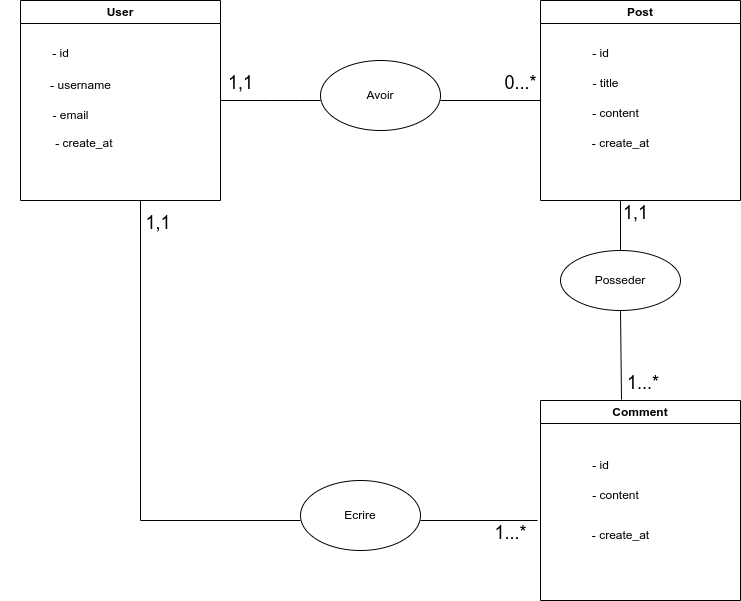

The diagram above was exported from draw.io. Its source (the exported page's mxGraphModel, read from the mxfile embedded in the PNG):
<mxGraphModel dx="474" dy="843" grid="1" gridSize="10" guides="1" tooltips="1" connect="1" arrows="1" fold="1" page="1" pageScale="1" pageWidth="827" pageHeight="1169" math="0" shadow="0">
  <root>
    <mxCell id="0" />
    <mxCell id="1" parent="0" />
    <mxCell id="qOWbRjv4AryOQ_1hSvL--1" value="User" style="swimlane;whiteSpace=wrap;html=1;" vertex="1" parent="1">
      <mxGeometry x="40" y="200" width="200" height="200" as="geometry" />
    </mxCell>
    <mxCell id="qOWbRjv4AryOQ_1hSvL--8" value="&amp;nbsp; &amp;nbsp;- email" style="text;html=1;align=center;verticalAlign=middle;resizable=0;points=[];autosize=1;strokeColor=none;fillColor=none;" vertex="1" parent="qOWbRjv4AryOQ_1hSvL--1">
      <mxGeometry x="10" y="100" width="70" height="30" as="geometry" />
    </mxCell>
    <mxCell id="qOWbRjv4AryOQ_1hSvL--7" value="&amp;nbsp; &amp;nbsp; &amp;nbsp; &amp;nbsp; &amp;nbsp; &amp;nbsp; - username" style="text;html=1;align=center;verticalAlign=middle;resizable=0;points=[];autosize=1;strokeColor=none;fillColor=none;" vertex="1" parent="qOWbRjv4AryOQ_1hSvL--1">
      <mxGeometry x="-20" y="70" width="120" height="30" as="geometry" />
    </mxCell>
    <mxCell id="qOWbRjv4AryOQ_1hSvL--2" value="Post" style="swimlane;whiteSpace=wrap;html=1;" vertex="1" parent="1">
      <mxGeometry x="560" y="200" width="200" height="200" as="geometry" />
    </mxCell>
    <mxCell id="qOWbRjv4AryOQ_1hSvL--10" value="- id" style="text;html=1;align=center;verticalAlign=middle;resizable=0;points=[];autosize=1;strokeColor=none;fillColor=none;" vertex="1" parent="qOWbRjv4AryOQ_1hSvL--2">
      <mxGeometry x="40" y="38" width="40" height="30" as="geometry" />
    </mxCell>
    <mxCell id="qOWbRjv4AryOQ_1hSvL--11" value="- title" style="text;html=1;align=center;verticalAlign=middle;resizable=0;points=[];autosize=1;strokeColor=none;fillColor=none;" vertex="1" parent="qOWbRjv4AryOQ_1hSvL--2">
      <mxGeometry x="40" y="68" width="50" height="30" as="geometry" />
    </mxCell>
    <mxCell id="qOWbRjv4AryOQ_1hSvL--12" value="- content" style="text;html=1;align=center;verticalAlign=middle;resizable=0;points=[];autosize=1;strokeColor=none;fillColor=none;" vertex="1" parent="qOWbRjv4AryOQ_1hSvL--2">
      <mxGeometry x="40" y="98" width="70" height="30" as="geometry" />
    </mxCell>
    <mxCell id="qOWbRjv4AryOQ_1hSvL--13" value="&amp;nbsp; &amp;nbsp;- create_at" style="text;html=1;align=center;verticalAlign=middle;resizable=0;points=[];autosize=1;strokeColor=none;fillColor=none;" vertex="1" parent="qOWbRjv4AryOQ_1hSvL--2">
      <mxGeometry x="30" y="128" width="90" height="30" as="geometry" />
    </mxCell>
    <mxCell id="qOWbRjv4AryOQ_1hSvL--3" value="Comment" style="swimlane;whiteSpace=wrap;html=1;" vertex="1" parent="1">
      <mxGeometry x="560" y="600" width="200" height="200" as="geometry" />
    </mxCell>
    <mxCell id="qOWbRjv4AryOQ_1hSvL--14" value="- id" style="text;html=1;align=center;verticalAlign=middle;resizable=0;points=[];autosize=1;strokeColor=none;fillColor=none;" vertex="1" parent="qOWbRjv4AryOQ_1hSvL--3">
      <mxGeometry x="40" y="50" width="40" height="30" as="geometry" />
    </mxCell>
    <mxCell id="qOWbRjv4AryOQ_1hSvL--15" value="&amp;nbsp; &amp;nbsp;- content" style="text;html=1;align=center;verticalAlign=middle;resizable=0;points=[];autosize=1;strokeColor=none;fillColor=none;" vertex="1" parent="qOWbRjv4AryOQ_1hSvL--3">
      <mxGeometry x="30" y="80" width="80" height="30" as="geometry" />
    </mxCell>
    <mxCell id="qOWbRjv4AryOQ_1hSvL--16" value="&amp;nbsp; &amp;nbsp; &lt;span style=&quot;white-space: pre;&quot;&gt;&#09;&lt;/span&gt;&amp;nbsp; &amp;nbsp; - create_at" style="text;html=1;align=center;verticalAlign=middle;resizable=0;points=[];autosize=1;strokeColor=none;fillColor=none;" vertex="1" parent="qOWbRjv4AryOQ_1hSvL--3">
      <mxGeometry y="120" width="120" height="30" as="geometry" />
    </mxCell>
    <mxCell id="qOWbRjv4AryOQ_1hSvL--4" value="- id" style="text;html=1;align=center;verticalAlign=middle;resizable=0;points=[];autosize=1;strokeColor=none;fillColor=none;" vertex="1" parent="1">
      <mxGeometry x="60" y="238" width="40" height="30" as="geometry" />
    </mxCell>
    <mxCell id="qOWbRjv4AryOQ_1hSvL--9" value="&lt;span style=&quot;white-space: pre;&quot;&gt;&#09;&lt;/span&gt;- create_at" style="text;html=1;align=center;verticalAlign=middle;resizable=0;points=[];autosize=1;strokeColor=none;fillColor=none;" vertex="1" parent="1">
      <mxGeometry x="35" y="328" width="110" height="30" as="geometry" />
    </mxCell>
    <mxCell id="qOWbRjv4AryOQ_1hSvL--17" value="" style="endArrow=none;html=1;rounded=0;exitX=1;exitY=0.5;exitDx=0;exitDy=0;" edge="1" parent="1" source="qOWbRjv4AryOQ_1hSvL--1">
      <mxGeometry width="50" height="50" relative="1" as="geometry">
        <mxPoint x="550" y="390" as="sourcePoint" />
        <mxPoint x="320" y="300" as="targetPoint" />
        <Array as="points">
          <mxPoint x="290" y="300" />
          <mxPoint x="320" y="300" />
          <mxPoint x="340" y="300" />
        </Array>
      </mxGeometry>
    </mxCell>
    <mxCell id="qOWbRjv4AryOQ_1hSvL--18" value="Avoir" style="ellipse;whiteSpace=wrap;html=1;" vertex="1" parent="1">
      <mxGeometry x="340" y="260" width="120" height="70" as="geometry" />
    </mxCell>
    <mxCell id="qOWbRjv4AryOQ_1hSvL--19" value="" style="endArrow=none;html=1;rounded=0;entryX=0;entryY=0.5;entryDx=0;entryDy=0;" edge="1" parent="1" target="qOWbRjv4AryOQ_1hSvL--2">
      <mxGeometry width="50" height="50" relative="1" as="geometry">
        <mxPoint x="460" y="300" as="sourcePoint" />
        <mxPoint x="600" y="340" as="targetPoint" />
        <Array as="points" />
      </mxGeometry>
    </mxCell>
    <mxCell id="qOWbRjv4AryOQ_1hSvL--20" value="" style="endArrow=none;html=1;rounded=0;" edge="1" parent="1" target="qOWbRjv4AryOQ_1hSvL--21">
      <mxGeometry width="50" height="50" relative="1" as="geometry">
        <mxPoint x="640" y="400" as="sourcePoint" />
        <mxPoint x="640" y="400" as="targetPoint" />
      </mxGeometry>
    </mxCell>
    <mxCell id="qOWbRjv4AryOQ_1hSvL--21" value="Posseder" style="ellipse;whiteSpace=wrap;html=1;" vertex="1" parent="1">
      <mxGeometry x="580" y="450" width="120" height="60" as="geometry" />
    </mxCell>
    <mxCell id="qOWbRjv4AryOQ_1hSvL--22" value="" style="endArrow=none;html=1;rounded=0;exitX=0.405;exitY=-0.005;exitDx=0;exitDy=0;exitPerimeter=0;entryX=0.5;entryY=1;entryDx=0;entryDy=0;" edge="1" parent="1" source="qOWbRjv4AryOQ_1hSvL--3" target="qOWbRjv4AryOQ_1hSvL--21">
      <mxGeometry width="50" height="50" relative="1" as="geometry">
        <mxPoint x="790" y="520" as="sourcePoint" />
        <mxPoint x="840" y="470" as="targetPoint" />
      </mxGeometry>
    </mxCell>
    <mxCell id="qOWbRjv4AryOQ_1hSvL--23" value="&lt;font style=&quot;font-size: 18px;&quot;&gt;1,1&lt;/font&gt;" style="text;html=1;align=center;verticalAlign=middle;resizable=0;points=[];autosize=1;strokeColor=none;fillColor=none;" vertex="1" parent="1">
      <mxGeometry x="235" y="263" width="50" height="40" as="geometry" />
    </mxCell>
    <mxCell id="qOWbRjv4AryOQ_1hSvL--24" value="&lt;font style=&quot;font-size: 18px;&quot;&gt;0...*&lt;/font&gt;" style="text;html=1;align=center;verticalAlign=middle;resizable=0;points=[];autosize=1;strokeColor=none;fillColor=none;" vertex="1" parent="1">
      <mxGeometry x="510" y="263" width="60" height="40" as="geometry" />
    </mxCell>
    <mxCell id="qOWbRjv4AryOQ_1hSvL--25" value="&lt;font style=&quot;font-size: 18px;&quot;&gt;&amp;nbsp; 1,1&lt;/font&gt;" style="text;html=1;align=center;verticalAlign=middle;resizable=0;points=[];autosize=1;strokeColor=none;fillColor=none;" vertex="1" parent="1">
      <mxGeometry x="620" y="393" width="60" height="40" as="geometry" />
    </mxCell>
    <mxCell id="qOWbRjv4AryOQ_1hSvL--26" value="&lt;font style=&quot;font-size: 18px;&quot;&gt;&amp;nbsp; &amp;nbsp; &amp;nbsp;1...*&lt;/font&gt;" style="text;html=1;align=center;verticalAlign=middle;resizable=0;points=[];autosize=1;strokeColor=none;fillColor=none;" vertex="1" parent="1">
      <mxGeometry x="610" y="563" width="80" height="40" as="geometry" />
    </mxCell>
    <mxCell id="qOWbRjv4AryOQ_1hSvL--27" value="" style="endArrow=none;html=1;rounded=0;" edge="1" parent="1">
      <mxGeometry width="50" height="50" relative="1" as="geometry">
        <mxPoint x="160" y="720" as="sourcePoint" />
        <mxPoint x="160" y="400" as="targetPoint" />
      </mxGeometry>
    </mxCell>
    <mxCell id="qOWbRjv4AryOQ_1hSvL--28" value="" style="endArrow=none;html=1;rounded=0;entryX=-0.025;entryY=0;entryDx=0;entryDy=0;entryPerimeter=0;" edge="1" parent="1" target="qOWbRjv4AryOQ_1hSvL--16">
      <mxGeometry width="50" height="50" relative="1" as="geometry">
        <mxPoint x="440" y="720" as="sourcePoint" />
        <mxPoint x="370" y="810" as="targetPoint" />
      </mxGeometry>
    </mxCell>
    <mxCell id="qOWbRjv4AryOQ_1hSvL--29" value="" style="endArrow=none;html=1;rounded=0;" edge="1" parent="1">
      <mxGeometry width="50" height="50" relative="1" as="geometry">
        <mxPoint x="160" y="720" as="sourcePoint" />
        <mxPoint x="320" y="720" as="targetPoint" />
      </mxGeometry>
    </mxCell>
    <mxCell id="qOWbRjv4AryOQ_1hSvL--30" value="Ecrire" style="ellipse;whiteSpace=wrap;html=1;" vertex="1" parent="1">
      <mxGeometry x="320" y="680" width="120" height="70" as="geometry" />
    </mxCell>
    <mxCell id="qOWbRjv4AryOQ_1hSvL--31" value="&lt;font style=&quot;font-size: 18px;&quot;&gt;&amp;nbsp; &amp;nbsp;1,1&lt;/font&gt;" style="text;html=1;align=center;verticalAlign=middle;resizable=0;points=[];autosize=1;strokeColor=none;fillColor=none;" vertex="1" parent="1">
      <mxGeometry x="140" y="403" width="60" height="40" as="geometry" />
    </mxCell>
    <mxCell id="qOWbRjv4AryOQ_1hSvL--32" value="&lt;font style=&quot;font-size: 18px;&quot;&gt;1...*&lt;/font&gt;" style="text;html=1;align=center;verticalAlign=middle;resizable=0;points=[];autosize=1;strokeColor=none;fillColor=none;" vertex="1" parent="1">
      <mxGeometry x="500" y="713" width="60" height="40" as="geometry" />
    </mxCell>
  </root>
</mxGraphModel>